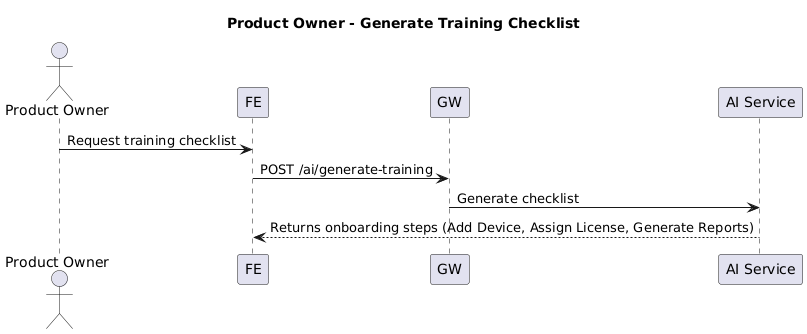

The diagram above was rendered by PlantUML. Its source (embedded in the PNG):
@startuml
title Product Owner - Generate Training Checklist

actor "Product Owner"
participant FE
participant GW
participant "AI Service" as AI

"Product Owner" -> FE : Request training checklist
FE -> GW : POST /ai/generate-training
GW -> AI : Generate checklist
AI --> FE : Returns onboarding steps (Add Device, Assign License, Generate Reports)
@enduml